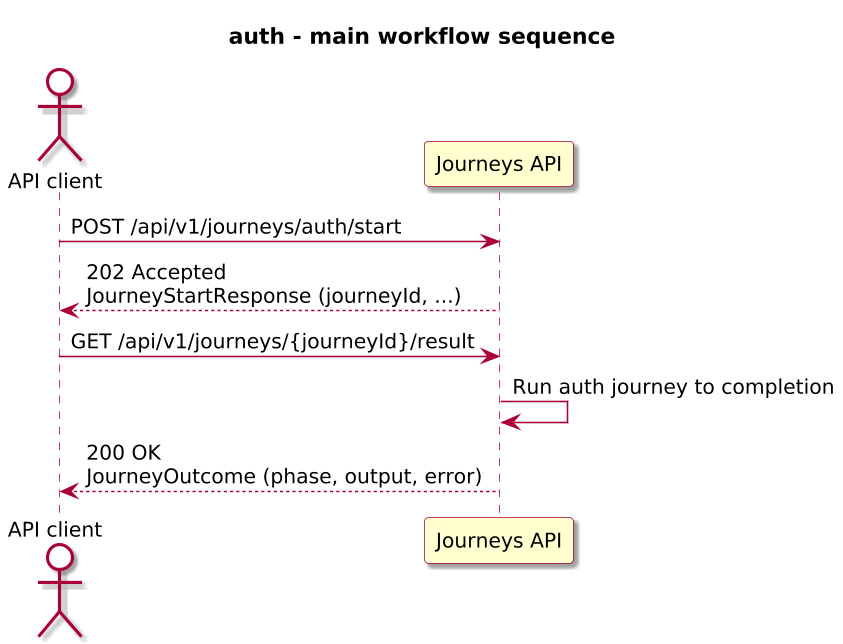

The diagram above was rendered by PlantUML. Its source (embedded in the PNG):
@startuml

skinparam BackgroundColor #FFFFFF
skinparam Shadowing true

skinparam DefaultFontName "SansSerif"
skinparam DefaultFontSize 13
skinparam DefaultFontStyle plain

skinparam dpi 150

skinparam sequence {
  ArrowColor #A80036
  LifeLineBorderColor #A80036
  LifeLineBackgroundColor #FFFFFF
}

skinparam Note {
  BackgroundColor #FBFB77
  BorderColor #A80036
}

skinparam ParticipantBorderColor #A80036
skinparam ParticipantBackgroundColor #FEFECE

skinparam ActorBorderColor #A80036
skinparam ActorBackgroundColor #FFFFFF
skinparam SequenceActorBorderThickness 2

skinparam state {
  BorderColor #A80036
  BackgroundColor #FEFECE
}

skinparam activity {
  ArrowColor #A80036
  BackgroundColor #FEFECE
  BorderColor #A80036
}

!include journey-diagram-theme.puml
title auth - main workflow sequence

actor "API client" as Client
participant "Journeys API" as Journeys

Client -> Journeys: POST /api/v1/journeys/auth/start
Journeys --> Client: 202 Accepted\nJourneyStartResponse (journeyId, ...)

Client -> Journeys: GET /api/v1/journeys/{journeyId}/result
Journeys -> Journeys: Run auth journey to completion
Journeys --> Client: 200 OK\nJourneyOutcome (phase, output, error)

@enduml